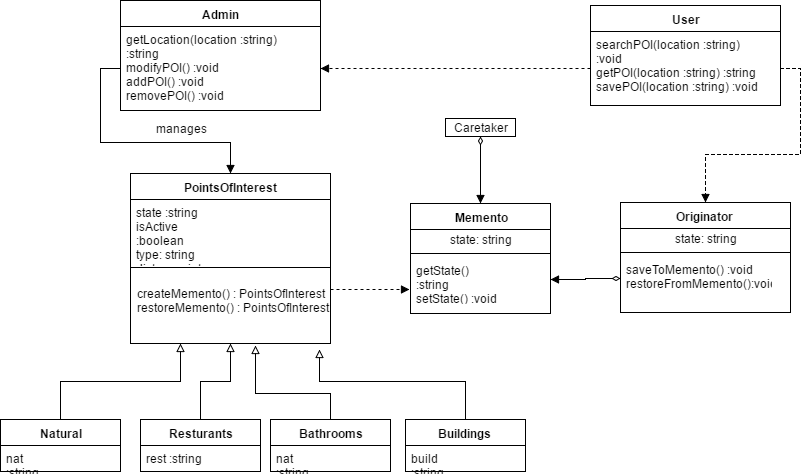

The diagram above was exported from draw.io. Its source (the exported page's mxGraphModel, read from the mxfile embedded in the PNG):
<mxGraphModel dx="1042" dy="565" grid="1" gridSize="10" guides="1" tooltips="1" connect="1" arrows="1" fold="1" page="1" pageScale="1" pageWidth="826" pageHeight="1169" math="0" shadow="0">
  <root>
    <mxCell id="0" />
    <mxCell id="1" parent="0" />
    <mxCell id="5c81511d02273a8d-11" value="&lt;b&gt;Admin&lt;/b&gt;" style="swimlane;html=1;fontStyle=0;childLayout=stackLayout;horizontal=1;startSize=26;fillColor=none;horizontalStack=0;resizeParent=1;resizeLast=0;collapsible=1;marginBottom=0;swimlaneFillColor=#ffffff;" vertex="1" parent="1">
      <mxGeometry x="140" y="27" width="200" height="110" as="geometry" />
    </mxCell>
    <mxCell id="5c81511d02273a8d-12" value="getLocation(location :string) :string&lt;div&gt;modifyPOI() :void&lt;br&gt;&lt;/div&gt;&lt;div&gt;addPOI() :void&lt;/div&gt;&lt;div&gt;removePOI() :void&lt;/div&gt;" style="text;html=1;strokeColor=none;fillColor=none;align=left;verticalAlign=top;spacingLeft=4;spacingRight=4;whiteSpace=wrap;overflow=hidden;rotatable=0;points=[[0,0.5],[1,0.5]];portConstraint=eastwest;" vertex="1" parent="5c81511d02273a8d-11">
      <mxGeometry y="26" width="200" height="84" as="geometry" />
    </mxCell>
    <mxCell id="5c81511d02273a8d-15" value="&lt;b&gt;User&lt;/b&gt;" style="swimlane;html=1;fontStyle=0;childLayout=stackLayout;horizontal=1;startSize=26;fillColor=none;horizontalStack=0;resizeParent=1;resizeLast=0;collapsible=1;marginBottom=0;swimlaneFillColor=#ffffff;" vertex="1" parent="1">
      <mxGeometry x="610" y="32" width="190" height="100" as="geometry" />
    </mxCell>
    <mxCell id="5c81511d02273a8d-16" value="searchPOI(location :string) :void&lt;div&gt;getPOI(location :string) :string&lt;/div&gt;&lt;div&gt;savePOI(location :string) :void&lt;/div&gt;" style="text;html=1;strokeColor=none;fillColor=none;align=left;verticalAlign=top;spacingLeft=4;spacingRight=4;whiteSpace=wrap;overflow=hidden;rotatable=0;points=[[0,0.5],[1,0.5]];portConstraint=eastwest;" vertex="1" parent="5c81511d02273a8d-15">
      <mxGeometry y="26" width="190" height="74" as="geometry" />
    </mxCell>
    <mxCell id="5c81511d02273a8d-24" value="&lt;b&gt;PointsOfInterest&lt;/b&gt;" style="swimlane;html=1;fontStyle=0;childLayout=stackLayout;horizontal=1;startSize=26;fillColor=none;horizontalStack=0;resizeParent=1;resizeLast=0;collapsible=1;marginBottom=0;swimlaneFillColor=#ffffff;" vertex="1" parent="1">
      <mxGeometry x="150" y="200" width="200" height="170" as="geometry" />
    </mxCell>
    <mxCell id="5c81511d02273a8d-25" value="state :string&lt;div&gt;isActive :boolean&lt;/div&gt;&lt;div&gt;type: string&lt;/div&gt;&lt;div&gt;distance :int&lt;/div&gt;" style="text;html=1;strokeColor=none;fillColor=none;align=left;verticalAlign=top;spacingLeft=4;spacingRight=4;whiteSpace=wrap;overflow=hidden;rotatable=0;points=[[0,0.5],[1,0.5]];portConstraint=eastwest;" vertex="1" parent="5c81511d02273a8d-24">
      <mxGeometry y="26" width="200" height="64" as="geometry" />
    </mxCell>
    <mxCell id="5c81511d02273a8d-30" value="" style="line;html=1;strokeWidth=1;fillColor=none;align=left;verticalAlign=middle;spacingTop=-1;spacingLeft=3;spacingRight=3;rotatable=0;labelPosition=right;points=[];portConstraint=eastwest;" vertex="1" parent="5c81511d02273a8d-24">
      <mxGeometry y="90" width="200" height="8" as="geometry" />
    </mxCell>
    <mxCell id="5c81511d02273a8d-31" value="&lt;div style=&quot;text-align: left&quot;&gt;&lt;span&gt;createMemento() : PointsOfInterest&lt;/span&gt;&lt;/div&gt;&lt;div&gt;&lt;div style=&quot;text-align: left&quot;&gt;&lt;span&gt;restoreMemento() : PointsOfInterest&lt;/span&gt;&lt;/div&gt;&lt;div style=&quot;text-align: left&quot;&gt;&lt;br&gt;&lt;/div&gt;&lt;/div&gt;" style="text;html=1;strokeColor=none;fillColor=none;align=center;verticalAlign=middle;whiteSpace=wrap;" vertex="1" parent="5c81511d02273a8d-24">
      <mxGeometry y="98" width="200" height="72" as="geometry" />
    </mxCell>
    <mxCell id="5c81511d02273a8d-32" value="&lt;b&gt;Natural&lt;/b&gt;" style="swimlane;html=1;fontStyle=0;childLayout=stackLayout;horizontal=1;startSize=26;fillColor=none;horizontalStack=0;resizeParent=1;resizeLast=0;collapsible=1;marginBottom=0;swimlaneFillColor=#ffffff;" vertex="1" parent="1">
      <mxGeometry x="20" y="446" width="120" height="52" as="geometry" />
    </mxCell>
    <mxCell id="5c81511d02273a8d-33" value="nat :string" style="text;html=1;strokeColor=none;fillColor=none;align=left;verticalAlign=top;spacingLeft=4;spacingRight=4;whiteSpace=wrap;overflow=hidden;rotatable=0;points=[[0,0.5],[1,0.5]];portConstraint=eastwest;" vertex="1" parent="5c81511d02273a8d-32">
      <mxGeometry y="26" width="120" height="26" as="geometry" />
    </mxCell>
    <mxCell id="5c81511d02273a8d-36" value="&lt;b&gt;Resturants&lt;/b&gt;" style="swimlane;html=1;fontStyle=0;childLayout=stackLayout;horizontal=1;startSize=26;fillColor=none;horizontalStack=0;resizeParent=1;resizeLast=0;collapsible=1;marginBottom=0;swimlaneFillColor=#ffffff;" vertex="1" parent="1">
      <mxGeometry x="160" y="446" width="120" height="52" as="geometry" />
    </mxCell>
    <mxCell id="5c81511d02273a8d-37" value="rest :string" style="text;html=1;strokeColor=none;fillColor=none;align=left;verticalAlign=top;spacingLeft=4;spacingRight=4;whiteSpace=wrap;overflow=hidden;rotatable=0;points=[[0,0.5],[1,0.5]];portConstraint=eastwest;" vertex="1" parent="5c81511d02273a8d-36">
      <mxGeometry y="26" width="120" height="26" as="geometry" />
    </mxCell>
    <mxCell id="5c81511d02273a8d-38" value="&lt;b&gt;Buildings&lt;/b&gt;" style="swimlane;html=1;fontStyle=0;childLayout=stackLayout;horizontal=1;startSize=26;fillColor=none;horizontalStack=0;resizeParent=1;resizeLast=0;collapsible=1;marginBottom=0;swimlaneFillColor=#ffffff;" vertex="1" parent="1">
      <mxGeometry x="425" y="446" width="120" height="52" as="geometry" />
    </mxCell>
    <mxCell id="5c81511d02273a8d-39" value="build :string" style="text;html=1;strokeColor=none;fillColor=none;align=left;verticalAlign=top;spacingLeft=4;spacingRight=4;whiteSpace=wrap;overflow=hidden;rotatable=0;points=[[0,0.5],[1,0.5]];portConstraint=eastwest;" vertex="1" parent="5c81511d02273a8d-38">
      <mxGeometry y="26" width="120" height="26" as="geometry" />
    </mxCell>
    <mxCell id="5c81511d02273a8d-40" value="&lt;b&gt;Bathrooms&lt;/b&gt;" style="swimlane;html=1;fontStyle=0;childLayout=stackLayout;horizontal=1;startSize=26;fillColor=none;horizontalStack=0;resizeParent=1;resizeLast=0;collapsible=1;marginBottom=0;swimlaneFillColor=#ffffff;" vertex="1" parent="1">
      <mxGeometry x="290" y="446" width="120" height="52" as="geometry" />
    </mxCell>
    <mxCell id="5c81511d02273a8d-41" value="nat :string" style="text;html=1;strokeColor=none;fillColor=none;align=left;verticalAlign=top;spacingLeft=4;spacingRight=4;whiteSpace=wrap;overflow=hidden;rotatable=0;points=[[0,0.5],[1,0.5]];portConstraint=eastwest;" vertex="1" parent="5c81511d02273a8d-40">
      <mxGeometry y="26" width="120" height="26" as="geometry" />
    </mxCell>
    <mxCell id="5c81511d02273a8d-42" value="&lt;b&gt;Memento&lt;/b&gt;" style="swimlane;html=1;fontStyle=0;childLayout=stackLayout;horizontal=1;startSize=26;fillColor=none;horizontalStack=0;resizeParent=1;resizeLast=0;collapsible=1;marginBottom=0;swimlaneFillColor=#ffffff;" vertex="1" parent="1">
      <mxGeometry x="430" y="230" width="140" height="110" as="geometry" />
    </mxCell>
    <mxCell id="5c81511d02273a8d-46" value="state: string" style="text;html=1;strokeColor=none;fillColor=none;align=center;verticalAlign=middle;whiteSpace=wrap;" vertex="1" parent="5c81511d02273a8d-42">
      <mxGeometry y="26" width="140" height="20" as="geometry" />
    </mxCell>
    <mxCell id="5c81511d02273a8d-47" value="" style="line;html=1;strokeWidth=1;fillColor=none;align=left;verticalAlign=middle;spacingTop=-1;spacingLeft=3;spacingRight=3;rotatable=0;labelPosition=right;points=[];portConstraint=eastwest;" vertex="1" parent="5c81511d02273a8d-42">
      <mxGeometry y="46" width="140" height="8" as="geometry" />
    </mxCell>
    <mxCell id="5c81511d02273a8d-43" value="getState() :string&lt;div&gt;setState() :void&lt;/div&gt;&lt;div&gt;&lt;br&gt;&lt;/div&gt;" style="text;html=1;strokeColor=none;fillColor=none;align=left;verticalAlign=top;spacingLeft=4;spacingRight=4;whiteSpace=wrap;overflow=hidden;rotatable=0;points=[[0,0.5],[1,0.5]];portConstraint=eastwest;" vertex="1" parent="5c81511d02273a8d-42">
      <mxGeometry y="54" width="140" height="44" as="geometry" />
    </mxCell>
    <mxCell id="5c81511d02273a8d-49" style="edgeStyle=orthogonalEdgeStyle;rounded=0;html=1;exitX=0.5;exitY=0;entryX=0.25;entryY=1;jettySize=auto;orthogonalLoop=1;endArrow=block;endFill=0;" edge="1" parent="1" source="5c81511d02273a8d-32" target="5c81511d02273a8d-31">
      <mxGeometry relative="1" as="geometry" />
    </mxCell>
    <mxCell id="5c81511d02273a8d-50" style="edgeStyle=orthogonalEdgeStyle;rounded=0;html=1;exitX=0.5;exitY=0;entryX=0.5;entryY=1;jettySize=auto;orthogonalLoop=1;endArrow=block;endFill=0;" edge="1" parent="1" source="5c81511d02273a8d-36" target="5c81511d02273a8d-31">
      <mxGeometry relative="1" as="geometry" />
    </mxCell>
    <mxCell id="5c81511d02273a8d-51" style="edgeStyle=orthogonalEdgeStyle;rounded=0;html=1;exitX=0.5;exitY=0;entryX=0.624;entryY=1.022;entryPerimeter=0;jettySize=auto;orthogonalLoop=1;endArrow=block;endFill=0;" edge="1" parent="1" source="5c81511d02273a8d-40" target="5c81511d02273a8d-31">
      <mxGeometry relative="1" as="geometry">
        <Array as="points">
          <mxPoint x="350" y="420" />
          <mxPoint x="275" y="420" />
        </Array>
      </mxGeometry>
    </mxCell>
    <mxCell id="5c81511d02273a8d-52" style="edgeStyle=orthogonalEdgeStyle;rounded=0;html=1;exitX=0.5;exitY=0;entryX=0.945;entryY=1.081;entryPerimeter=0;jettySize=auto;orthogonalLoop=1;endArrow=block;endFill=0;" edge="1" parent="1" source="5c81511d02273a8d-38" target="5c81511d02273a8d-31">
      <mxGeometry relative="1" as="geometry" />
    </mxCell>
    <mxCell id="38a502bb4bbfef23-1" style="edgeStyle=orthogonalEdgeStyle;rounded=0;html=1;exitX=0;exitY=0.5;endArrow=block;endFill=1;jettySize=auto;orthogonalLoop=1;" edge="1" parent="1" source="5c81511d02273a8d-12" target="5c81511d02273a8d-24">
      <mxGeometry relative="1" as="geometry" />
    </mxCell>
    <mxCell id="38a502bb4bbfef23-2" value="manages" style="text;html=1;strokeColor=none;fillColor=none;align=center;verticalAlign=middle;whiteSpace=wrap;" vertex="1" parent="1">
      <mxGeometry x="180" y="145" width="40" height="20" as="geometry" />
    </mxCell>
    <mxCell id="38a502bb4bbfef23-3" style="edgeStyle=orthogonalEdgeStyle;rounded=0;html=1;exitX=1;exitY=0.25;entryX=-0.004;entryY=0.736;entryPerimeter=0;endArrow=block;endFill=1;jettySize=auto;orthogonalLoop=1;dashed=1;" edge="1" parent="1" source="5c81511d02273a8d-31" target="5c81511d02273a8d-43">
      <mxGeometry relative="1" as="geometry" />
    </mxCell>
    <mxCell id="38a502bb4bbfef23-5" value="&lt;b&gt;Originator&lt;/b&gt;" style="swimlane;html=1;fontStyle=0;childLayout=stackLayout;horizontal=1;startSize=26;fillColor=none;horizontalStack=0;resizeParent=1;resizeLast=0;collapsible=1;marginBottom=0;swimlaneFillColor=#ffffff;" vertex="1" parent="1">
      <mxGeometry x="640" y="229" width="170" height="110" as="geometry" />
    </mxCell>
    <mxCell id="38a502bb4bbfef23-6" value="state: string" style="text;html=1;strokeColor=none;fillColor=none;align=center;verticalAlign=middle;whiteSpace=wrap;" vertex="1" parent="38a502bb4bbfef23-5">
      <mxGeometry y="26" width="170" height="20" as="geometry" />
    </mxCell>
    <mxCell id="38a502bb4bbfef23-7" value="" style="line;html=1;strokeWidth=1;fillColor=none;align=left;verticalAlign=middle;spacingTop=-1;spacingLeft=3;spacingRight=3;rotatable=0;labelPosition=right;points=[];portConstraint=eastwest;" vertex="1" parent="38a502bb4bbfef23-5">
      <mxGeometry y="46" width="170" height="8" as="geometry" />
    </mxCell>
    <mxCell id="38a502bb4bbfef23-8" value="&lt;div&gt;saveToMemento() :void&lt;/div&gt;&lt;div&gt;restoreFromMemento():void&lt;/div&gt;" style="text;html=1;strokeColor=none;fillColor=none;align=left;verticalAlign=top;spacingLeft=4;spacingRight=4;whiteSpace=wrap;overflow=hidden;rotatable=0;points=[[0,0.5],[1,0.5]];portConstraint=eastwest;" vertex="1" parent="38a502bb4bbfef23-5">
      <mxGeometry y="54" width="170" height="44" as="geometry" />
    </mxCell>
    <mxCell id="38a502bb4bbfef23-14" style="edgeStyle=orthogonalEdgeStyle;rounded=0;html=1;exitX=1;exitY=0.5;dashed=1;endArrow=block;endFill=1;jettySize=auto;orthogonalLoop=1;" edge="1" parent="1" source="5c81511d02273a8d-16" target="38a502bb4bbfef23-5">
      <mxGeometry relative="1" as="geometry" />
    </mxCell>
    <mxCell id="38a502bb4bbfef23-15" style="edgeStyle=orthogonalEdgeStyle;rounded=0;html=1;exitX=0;exitY=0.5;dashed=1;endArrow=block;endFill=1;jettySize=auto;orthogonalLoop=1;" edge="1" parent="1" source="5c81511d02273a8d-16" target="5c81511d02273a8d-12">
      <mxGeometry relative="1" as="geometry" />
    </mxCell>
    <mxCell id="38a502bb4bbfef23-17" style="edgeStyle=orthogonalEdgeStyle;rounded=0;html=1;exitX=0.5;exitY=1;entryX=0.5;entryY=0;endArrow=block;endFill=1;jettySize=auto;orthogonalLoop=1;startArrow=diamondThin;startFill=0;" edge="1" parent="1" source="38a502bb4bbfef23-16" target="5c81511d02273a8d-42">
      <mxGeometry relative="1" as="geometry" />
    </mxCell>
    <mxCell id="38a502bb4bbfef23-16" value="Caretaker" style="whiteSpace=wrap;html=1;" vertex="1" parent="1">
      <mxGeometry x="465" y="145" width="70" height="18" as="geometry" />
    </mxCell>
    <mxCell id="38a502bb4bbfef23-18" style="edgeStyle=orthogonalEdgeStyle;rounded=0;html=1;exitX=0;exitY=0.5;entryX=1;entryY=0.5;startArrow=diamondThin;startFill=0;endArrow=block;endFill=1;jettySize=auto;orthogonalLoop=1;" edge="1" parent="1" source="38a502bb4bbfef23-8" target="5c81511d02273a8d-43">
      <mxGeometry relative="1" as="geometry" />
    </mxCell>
  </root>
</mxGraphModel>